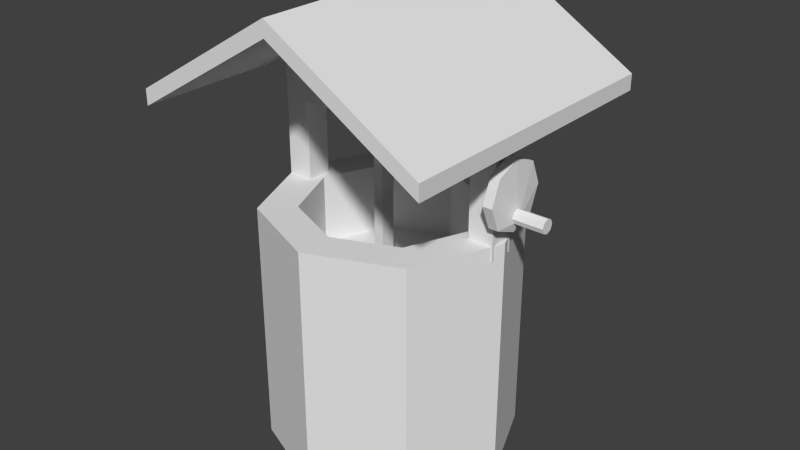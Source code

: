 # Source: well.blend  (saved by Blender 2.76.0; exported with 4.5.12 LTS)
import bpy
from mathutils import Matrix  # noqa: F401  (used for matrix-valued properties, if any)

bpy.ops.wm.read_factory_settings(use_empty=True)
scene = bpy.context.scene
scene.name = 'Scene'

# ---- collections
col_collection_1 = bpy.data.collections.new('Collection 1'); scene.collection.children.link(col_collection_1)

# ---- world
world_world = bpy.data.worlds.new('World'); scene.world = world_world
world_world.color = (0.05088, 0.05088, 0.05088)
world_world.use_sun_shadow = False
world_world.sun_shadow_jitter_overblur = 0.0
world_world.cycles.sampling_method = 'MANUAL'
world_world.cycles.sample_map_resolution = 256

# ---- meshes
me_cylinder = bpy.data.meshes.new('Cylinder')
me_cylinder.from_pydata([(-1.119e-07, 0.854, -0.854), (-1.119e-07, 0.854, 0.854), (0.6039, 0.6039, -0.854), (0.6039, 0.6039, 0.854), (0.854, -3.733e-08, -0.854), (0.854, -3.733e-08, 0.854), (0.6039, -0.6039, -0.854), (0.6039, -0.6039, 0.854), (-1.866e-07, -0.854, -0.854), (-1.866e-07, -0.854, 0.854), (-0.6039, -0.6039, -0.854), (-0.6039, -0.6039, 0.854), (-0.854, 1.018e-08, -0.854), (-0.854, 1.018e-08, 0.854), (-0.6039, 0.6039, -0.854), (-0.6039, 0.6039, 0.854), (0.4241, 0.4241, 0.854), (-1.252e-07, 0.5998, 0.854), (0.5998, -2.622e-08, 0.854), (0.4241, -0.4241, 0.854), (-1.776e-07, -0.5998, 0.854), (-0.4241, -0.4241, 0.854), (-0.5998, 7.153e-09, 0.854), (-0.4241, 0.4241, 0.854), (0.4241, 0.4241, 0.3783), (-1.252e-07, 0.5998, 0.3783), (0.5998, -2.622e-08, 0.3783), (0.4241, -0.4241, 0.3783), (-1.776e-07, -0.5998, 0.3783), (-0.4241, -0.4241, 0.3783), (-0.5998, 7.153e-09, 0.3783), (-0.4241, 0.4241, 0.3783), (-1.028, -1.028, 1.554), (-1.028, -1.028, 1.662), (-1.028, 1.028, 1.554), (-1.028, 1.028, 1.662), (1.028, -1.028, 1.554), (1.028, -1.028, 1.662), (1.028, 1.028, 1.554), (1.028, 1.028, 1.662), (0.0, 1.028, 2.282), (0.0, 1.028, 2.173), (0.0, -1.028, 2.282), (0.0, -1.028, 2.173), (-0.8151, -0.08761, 0.7555), (-0.8151, -0.08761, 1.761), (-0.8151, 0.08761, 0.7555), (-0.8151, 0.08761, 1.761), (-0.6399, -0.08761, 0.7555), (-0.6399, -0.08761, 1.761), (-0.6399, 0.08761, 0.7555), (-0.6399, 0.08761, 1.761), (0.6498, -0.08761, 0.7555), (0.6498, -0.08761, 1.761), (0.6498, 0.08761, 0.7555), (0.6498, 0.08761, 1.761), (0.825, -0.08761, 0.7555), (0.825, -0.08761, 1.761), (0.825, 0.08761, 0.7555), (0.825, 0.08761, 1.761), (0.6498, -0.08761, 1.534), (0.6498, 0.08761, 1.534), (0.825, 0.08761, 1.534), (0.825, -0.08761, 1.534), (-0.8151, -0.08761, 1.534), (-0.8151, 0.08761, 1.534), (-0.6399, 0.08761, 1.534), (-0.6399, -0.08761, 1.534), (0.6498, 0.08761, 1.4), (0.825, 0.08761, 1.4), (0.825, -0.08761, 1.4), (0.6498, -0.08761, 1.4), (-0.8151, 0.08761, 1.4), (-0.6399, 0.08761, 1.4), (-0.6399, -0.08761, 1.4), (-0.8151, -0.08761, 1.4), (0.2199, 0.08761, 1.534), (-0.21, 0.08761, 1.534), (0.2199, 0.08761, 1.4), (-0.21, 0.08761, 1.4), (0.2199, -0.08761, 1.534), (-0.21, -0.08761, 1.534), (0.2199, -0.08761, 1.4), (-0.21, -0.08761, 1.4), (0.1986, 0.1079, 1.549), (-0.1887, 0.1079, 1.549), (0.1986, 0.1079, 1.385), (-0.1887, 0.1079, 1.385), (0.1986, -0.1079, 1.549), (-0.1887, -0.1079, 1.549), (0.1986, -0.1079, 1.385), (-0.1887, -0.1079, 1.385), (-0.04699, 0.0538, 1.385), (-0.1139, 0.0538, 1.385), (-0.04699, -0.0538, 1.385), (-0.1139, -0.0538, 1.385), (-0.04699, 0.0538, -0.1566), (-0.1139, 0.0538, -0.1566), (-0.04699, -0.0538, -0.1566), (-0.1139, -0.0538, -0.1566), (0.9291, 0.04832, 1.057), (0.9291, 0.03417, 1.023), (0.8441, 0.2319, 1.181), (0.9101, 0.2319, 1.181), (0.8441, 0.1639, 1.017), (0.9101, 0.1639, 1.017), (0.8441, -1.688e-07, 0.9487), (0.9101, -1.688e-07, 0.9487), (0.8441, -0.1639, 1.017), (0.9101, -0.1639, 1.017), (0.8441, -0.2319, 1.181), (0.9101, -0.2319, 1.181), (0.8441, -0.1639, 1.345), (0.9101, -0.1639, 1.345), (0.8441, -1.559e-07, 1.412), (0.9101, -1.559e-07, 1.412), (0.8441, 0.1639, 1.345), (0.9101, 0.1639, 1.345), (0.9291, -1.59e-07, 1.009), (0.9291, -0.03417, 1.023), (0.9291, -0.04833, 1.057), (0.9291, -0.03417, 1.091), (0.9291, -1.563e-07, 1.106), (0.9291, 0.03417, 1.091), (1.133, 0.04832, 1.057), (1.133, 0.03417, 1.091), (1.133, -2.533e-07, 1.106), (1.133, -0.03417, 1.091), (1.133, -0.04833, 1.057), (1.133, -0.03417, 1.023), (1.133, -2.56e-07, 1.009), (1.133, 0.03417, 1.023)], [], [(0, 1, 3, 2), (2, 3, 5, 4), (4, 5, 7, 6), (6, 7, 9, 8), (8, 9, 11, 10), (10, 11, 13, 12), (5, 3, 16, 18), (14, 15, 1, 0), (12, 13, 15, 14), (0, 2, 4, 6, 8, 10, 12, 14), (22, 21, 29, 30), (11, 9, 20, 21), (1, 15, 23, 17), (3, 1, 17, 16), (7, 5, 18, 19), (13, 11, 21, 22), (9, 7, 19, 20), (15, 13, 22, 23), (24, 25, 31, 30, 29, 28, 27, 26), (20, 19, 27, 28), (18, 16, 24, 26), (23, 22, 30, 31), (21, 20, 28, 29), (19, 18, 26, 27), (16, 17, 25, 24), (17, 23, 31, 25), (33, 35, 34, 32), (40, 39, 38, 41), (39, 37, 36, 38), (42, 33, 32, 43), (43, 41, 38, 36), (42, 40, 35, 33), (37, 39, 40, 42), (32, 34, 41, 43), (37, 42, 43, 36), (35, 40, 41, 34), (75, 72, 46, 44), (72, 73, 50, 46), (73, 74, 48, 50), (74, 75, 44, 48), (44, 46, 50, 48), (49, 51, 47, 45), (71, 68, 54, 52), (68, 69, 58, 54), (69, 70, 56, 58), (70, 71, 52, 56), (52, 54, 58, 56), (57, 59, 55, 53), (57, 53, 60, 63), (59, 57, 63, 62), (55, 59, 62, 61), (53, 55, 61, 60), (49, 45, 64, 67), (51, 49, 67, 66), (47, 51, 66, 65), (45, 47, 65, 64), (63, 60, 71, 70), (62, 63, 70, 69), (61, 62, 69, 68), (77, 66, 67, 81), (67, 64, 75, 74), (79, 73, 66, 77), (65, 66, 73, 72), (64, 65, 72, 75), (79, 83, 74, 73), (83, 81, 67, 74), (71, 60, 80, 82), (82, 80, 88, 90), (68, 71, 82, 78), (78, 82, 90, 86), (68, 78, 76, 61), (76, 78, 86, 84), (61, 76, 80, 60), (80, 76, 84, 88), (90, 88, 89, 91), (91, 87, 93, 95), (86, 87, 85, 84), (84, 85, 89, 88), (77, 81, 89, 85), (79, 77, 85, 87), (83, 79, 87, 91), (81, 83, 91, 89), (92, 94, 98, 96), (90, 91, 95, 94), (87, 86, 92, 93), (86, 90, 94, 92), (96, 98, 99, 97), (93, 92, 96, 97), (95, 93, 97, 99), (94, 95, 99, 98), (101, 100, 124, 131), (105, 103, 100, 101), (102, 103, 105, 104), (120, 119, 129, 128), (115, 113, 121, 122), (104, 105, 107, 106), (123, 122, 126, 125), (107, 105, 101, 118), (106, 107, 109, 108), (118, 101, 131, 130), (113, 111, 120, 121), (108, 109, 111, 110), (131, 124, 125, 126, 127, 128, 129, 130), (103, 117, 123, 100), (110, 111, 113, 112), (117, 115, 122, 123), (122, 121, 127, 126), (112, 113, 115, 114), (111, 109, 119, 120), (116, 117, 103, 102), (114, 115, 117, 116), (121, 120, 128, 127), (109, 107, 118, 119), (102, 104, 106, 108, 110, 112, 114, 116), (119, 118, 130, 129), (100, 123, 125, 124)])
_uv = me_cylinder.uv_layers.new(name='UVMap')
_uv.uv.foreach_set('vector', [0.5, 0.3577, 0.5, 0.6423, 0.6006, 0.6423, 0.6006, 0.3577, 0.6006, 0.3577, 0.6006, 0.6423, 0.5, 0.6423, 0.5, 0.3577, 0.5, 0.3577, 0.5, 0.6423, 0.3994, 0.6423, 0.3994, 0.3577, 0.6006, 0.3577, 0.6006, 0.6423, 0.5, 0.6423, 0.5, 0.3577, 0.5, 0.3577, 0.5, 0.6423, 0.3994, 0.6423, 0.3994, 0.3577, 0.3994, 0.3577, 0.3994, 0.6423, 0.5, 0.6423, 0.5, 0.3577, 0.6423, 0.5, 0.6006, 0.6006, 0.5707, 0.5707, 0.6, 0.5, 0.3994, 0.3577, 0.3994, 0.6423, 0.5, 0.6423, 0.5, 0.3577, 0.5, 0.3577, 0.5, 0.6423, 0.6006, 0.6423, 0.6006, 0.3577, 0.5, 0.6423, 0.6006, 0.6006, 0.6423, 0.5, 0.6006, 0.3994, 0.5, 0.3577, 0.3994, 0.3994, 0.3577, 0.5, 0.3994, 0.6006, 0.5, 0.6423, 0.4293, 0.6423, 0.4293, 0.5631, 0.5, 0.5631, 0.3994, 0.3994, 0.5, 0.3577, 0.5, 0.4, 0.4293, 0.4293, 0.5, 0.6423, 0.3994, 0.6006, 0.4293, 0.5707, 0.5, 0.6, 0.6006, 0.6006, 0.5, 0.6423, 0.5, 0.6, 0.5707, 0.5707, 0.6006, 0.3994, 0.6423, 0.5, 0.6, 0.5, 0.5707, 0.4293, 0.3577, 0.5, 0.3994, 0.3994, 0.4293, 0.4293, 0.4, 0.5, 0.5, 0.3577, 0.6006, 0.3994, 0.5707, 0.4293, 0.5, 0.4, 0.3994, 0.6006, 0.3577, 0.5, 0.4, 0.5, 0.4293, 0.5707, 0.5707, 0.5707, 0.5, 0.6, 0.4293, 0.5707, 0.4, 0.5, 0.4293, 0.4293, 0.5, 0.4, 0.5707, 0.4293, 0.6, 0.5, 0.5, 0.6423, 0.5707, 0.6423, 0.5707, 0.5631, 0.5, 0.5631, 0.5, 0.6423, 0.5707, 0.6423, 0.5707, 0.5631, 0.5, 0.5631, 0.5707, 0.6423, 0.5, 0.6423, 0.5, 0.5631, 0.5707, 0.5631, 0.4293, 0.6423, 0.5, 0.6423, 0.5, 0.5631, 0.4293, 0.5631, 0.4293, 0.6423, 0.5, 0.6423, 0.5, 0.5631, 0.4293, 0.5631, 0.5707, 0.6423, 0.5, 0.6423, 0.5, 0.5631, 0.5707, 0.5631, 0.5, 0.6423, 0.4293, 0.6423, 0.4293, 0.5631, 0.5, 0.5631, 0.3287, 0.7771, 0.6713, 0.7771, 0.6713, 0.759, 0.3287, 0.759, 0.5, 0.8803, 0.6713, 0.7771, 0.6713, 0.759, 0.5, 0.8622, 0.6713, 0.7771, 0.3287, 0.7771, 0.3287, 0.759, 0.6713, 0.759, 0.5, 0.8803, 0.3287, 0.7771, 0.3287, 0.759, 0.5, 0.8622, 0.5, 0.3287, 0.5, 0.6713, 0.6713, 0.6713, 0.6713, 0.3287, 0.5, 0.3287, 0.5, 0.6713, 0.3287, 0.6713, 0.3287, 0.3287, 0.6713, 0.3287, 0.6713, 0.6713, 0.5, 0.6713, 0.5, 0.3287, 0.3287, 0.3287, 0.3287, 0.6713, 0.5, 0.6713, 0.5, 0.3287, 0.6713, 0.7771, 0.5, 0.8803, 0.5, 0.8622, 0.6713, 0.759, 0.3287, 0.7771, 0.5, 0.8803, 0.5, 0.8622, 0.3287, 0.759, 0.4854, 0.7334, 0.5146, 0.7334, 0.5146, 0.6259, 0.4854, 0.6259, 0.3641, 0.7334, 0.3933, 0.7334, 0.3933, 0.6259, 0.3641, 0.6259, 0.5146, 0.7334, 0.4854, 0.7334, 0.4854, 0.6259, 0.5146, 0.6259, 0.3933, 0.7334, 0.3641, 0.7334, 0.3641, 0.6259, 0.3933, 0.6259, 0.3641, 0.4854, 0.3641, 0.5146, 0.3933, 0.5146, 0.3933, 0.4854, 0.3933, 0.4854, 0.3933, 0.5146, 0.3641, 0.5146, 0.3641, 0.4854, 0.4854, 0.7334, 0.5146, 0.7334, 0.5146, 0.6259, 0.4854, 0.6259, 0.6083, 0.7334, 0.6375, 0.7334, 0.6375, 0.6259, 0.6083, 0.6259, 0.5146, 0.7334, 0.4854, 0.7334, 0.4854, 0.6259, 0.5146, 0.6259, 0.6375, 0.7334, 0.6083, 0.7334, 0.6083, 0.6259, 0.6375, 0.6259, 0.6083, 0.4854, 0.6083, 0.5146, 0.6375, 0.5146, 0.6375, 0.4854, 0.6375, 0.4854, 0.6375, 0.5146, 0.6083, 0.5146, 0.6083, 0.4854, 0.6375, 0.7936, 0.6083, 0.7936, 0.6083, 0.7556, 0.6375, 0.7556, 0.5146, 0.7936, 0.4854, 0.7936, 0.4854, 0.7556, 0.5146, 0.7556, 0.6083, 0.7936, 0.6375, 0.7936, 0.6375, 0.7556, 0.6083, 0.7556, 0.4854, 0.7936, 0.5146, 0.7936, 0.5146, 0.7556, 0.4854, 0.7556, 0.3933, 0.7936, 0.3641, 0.7936, 0.3641, 0.7556, 0.3933, 0.7556, 0.5146, 0.7936, 0.4854, 0.7936, 0.4854, 0.7556, 0.5146, 0.7556, 0.3641, 0.7936, 0.3933, 0.7936, 0.3933, 0.7556, 0.3641, 0.7556, 0.4854, 0.7936, 0.5146, 0.7936, 0.5146, 0.7556, 0.4854, 0.7556, 0.6375, 0.7556, 0.6083, 0.7556, 0.6083, 0.7334, 0.6375, 0.7334, 0.5146, 0.7556, 0.4854, 0.7556, 0.4854, 0.7334, 0.5146, 0.7334, 0.6083, 0.7556, 0.6375, 0.7556, 0.6375, 0.7334, 0.6083, 0.7334, 0.465, 0.5146, 0.3933, 0.5146, 0.3933, 0.4854, 0.465, 0.4854, 0.3933, 0.7556, 0.3641, 0.7556, 0.3641, 0.7334, 0.3933, 0.7334, 0.465, 0.7334, 0.3933, 0.7334, 0.3933, 0.7556, 0.465, 0.7556, 0.3641, 0.7556, 0.3933, 0.7556, 0.3933, 0.7334, 0.3641, 0.7334, 0.4854, 0.7556, 0.5146, 0.7556, 0.5146, 0.7334, 0.4854, 0.7334, 0.465, 0.5146, 0.465, 0.4854, 0.3933, 0.4854, 0.3933, 0.5146, 0.465, 0.7334, 0.465, 0.7556, 0.3933, 0.7556, 0.3933, 0.7334, 0.6083, 0.7334, 0.6083, 0.7556, 0.5366, 0.7556, 0.5366, 0.7334, 0.5366, 0.7334, 0.5366, 0.7556, 0.5331, 0.7582, 0.5331, 0.7308, 0.6083, 0.5146, 0.6083, 0.4854, 0.5366, 0.4854, 0.5366, 0.5146, 0.5366, 0.5146, 0.5366, 0.4854, 0.5331, 0.482, 0.5331, 0.518, 0.6083, 0.7334, 0.5366, 0.7334, 0.5366, 0.7556, 0.6083, 0.7556, 0.5366, 0.7556, 0.5366, 0.7334, 0.5331, 0.7308, 0.5331, 0.7582, 0.6083, 0.5146, 0.5366, 0.5146, 0.5366, 0.4854, 0.6083, 0.4854, 0.5366, 0.4854, 0.5366, 0.5146, 0.5331, 0.518, 0.5331, 0.482, 0.5331, 0.7308, 0.5331, 0.7582, 0.4685, 0.7582, 0.4685, 0.7308, 0.4685, 0.482, 0.4685, 0.518, 0.481, 0.509, 0.481, 0.491, 0.5331, 0.7308, 0.4685, 0.7308, 0.4685, 0.7582, 0.5331, 0.7582, 0.5331, 0.518, 0.4685, 0.518, 0.4685, 0.482, 0.5331, 0.482, 0.465, 0.5146, 0.465, 0.4854, 0.4685, 0.482, 0.4685, 0.518, 0.465, 0.7334, 0.465, 0.7556, 0.4685, 0.7582, 0.4685, 0.7308, 0.465, 0.4854, 0.465, 0.5146, 0.4685, 0.518, 0.4685, 0.482, 0.465, 0.7556, 0.465, 0.7334, 0.4685, 0.7308, 0.4685, 0.7582, 0.509, 0.7308, 0.491, 0.7308, 0.491, 0.4739, 0.509, 0.4739, 0.5331, 0.482, 0.4685, 0.482, 0.481, 0.491, 0.4922, 0.491, 0.4685, 0.518, 0.5331, 0.518, 0.4922, 0.509, 0.481, 0.509, 0.5331, 0.518, 0.5331, 0.482, 0.4922, 0.491, 0.4922, 0.509, 0.4922, 0.509, 0.4922, 0.491, 0.481, 0.491, 0.481, 0.509, 0.481, 0.7308, 0.4922, 0.7308, 0.4922, 0.4739, 0.481, 0.4739, 0.491, 0.7308, 0.509, 0.7308, 0.509, 0.4739, 0.491, 0.4739, 0.4922, 0.7308, 0.481, 0.7308, 0.481, 0.4739, 0.4922, 0.4739, 0.6548, 0.6705, 0.6548, 0.6762, 0.6888, 0.6762, 0.6888, 0.6705, 0.5273, 0.6694, 0.5386, 0.6968, 0.5081, 0.6762, 0.5057, 0.6705, 0.6407, 0.6968, 0.6517, 0.6968, 0.6517, 0.6694, 0.6407, 0.6694, 0.6548, 0.6762, 0.6548, 0.6705, 0.6888, 0.6705, 0.6888, 0.6762, 0.5, 0.7354, 0.4727, 0.7241, 0.4943, 0.6819, 0.5, 0.6843, 0.6407, 0.5273, 0.6517, 0.5273, 0.6517, 0.5, 0.6407, 0.5, 0.6548, 0.5057, 0.6548, 0.5, 0.6888, 0.5, 0.6888, 0.5057, 0.5, 0.6581, 0.5273, 0.6694, 0.5057, 0.6705, 0.5, 0.6682, 0.6407, 0.5, 0.6517, 0.5, 0.6517, 0.4727, 0.6407, 0.4727, 0.6548, 0.5, 0.6548, 0.5057, 0.6888, 0.5057, 0.6888, 0.5, 0.4727, 0.7241, 0.4614, 0.6968, 0.4919, 0.6762, 0.4943, 0.6819, 0.6407, 0.6694, 0.6517, 0.6694, 0.6517, 0.6968, 0.6407, 0.6968, 0.5057, 0.6705, 0.5081, 0.6762, 0.5057, 0.6819, 0.5, 0.6843, 0.4943, 0.6819, 0.4919, 0.6762, 0.4943, 0.6705, 0.5, 0.6682, 0.5386, 0.6968, 0.5273, 0.7241, 0.5057, 0.6819, 0.5081, 0.6762, 0.6407, 0.6968, 0.6517, 0.6968, 0.6517, 0.7241, 0.6407, 0.7241, 0.5273, 0.7241, 0.5, 0.7354, 0.5, 0.6843, 0.5057, 0.6819, 0.6548, 0.5, 0.6548, 0.4943, 0.6888, 0.4943, 0.6888, 0.5, 0.6407, 0.4727, 0.6517, 0.4727, 0.6517, 0.5, 0.6407, 0.5, 0.4614, 0.6968, 0.4727, 0.6694, 0.4943, 0.6705, 0.4919, 0.6762, 0.6407, 0.7241, 0.6517, 0.7241, 0.6517, 0.6968, 0.6407, 0.6968, 0.6407, 0.5, 0.6517, 0.5, 0.6517, 0.5273, 0.6407, 0.5273, 0.6548, 0.6819, 0.6548, 0.6762, 0.6888, 0.6762, 0.6888, 0.6819, 0.4727, 0.6694, 0.5, 0.6581, 0.5, 0.6682, 0.4943, 0.6705, 0.5386, 0.6968, 0.5273, 0.6694, 0.5, 0.6581, 0.4727, 0.6694, 0.4614, 0.6968, 0.4727, 0.7241, 0.5, 0.7354, 0.5273, 0.7241, 0.6548, 0.4943, 0.6548, 0.5, 0.6888, 0.5, 0.6888, 0.4943, 0.6548, 0.6762, 0.6548, 0.6819, 0.6888, 0.6819, 0.6888, 0.6762])
me_cylinder.use_remesh_preserve_volume = False
me_cylinder.use_remesh_preserve_attributes = False
me_cylinder.use_mirror_vertex_groups = False
me_cylinder.update()

# ---- objects
ob_well = bpy.data.objects.new('well', me_cylinder)

# ---- transforms, parenting, visibility, modifiers, constraints
ob_well.location = (0.0, 0.0, 0.0)
ob_well.lineart.crease_threshold = 0.0

# ---- collection membership
col_collection_1.objects.link(ob_well)

# ---- scene / render settings (as saved in the file)
scene.frame_start = 1; scene.frame_end = 250; scene.frame_set(1)
scene.render.engine = 'BLENDER_EEVEE_NEXT'
scene.render.resolution_percentage = 50
scene.render.dither_intensity = 0.0
scene.cycles.use_denoising = False
scene.cycles.samples = 10
scene.cycles.sampling_pattern = 'TABULATED_SOBOL'
scene.cycles.light_sampling_threshold = 0.0
scene.cycles.use_adaptive_sampling = False
scene.cycles.use_light_tree = False
scene.cycles.blur_glossy = 0.0
scene.cycles.pixel_filter_type = 'GAUSSIAN'
scene.cycles.sample_clamp_indirect = 0.0
scene.view_settings.view_transform = 'Standard'
bpy.context.view_layer.update()

# ---- added for rendering (the .blend has no active camera and no usable light): camera, sun
cam_auto = bpy.data.cameras.new('AutoCamera')
cam_auto.lens = 50.0
cam_auto.sensor_width = 36.0
cam_auto.clip_end = 1000.0
ob_auto_camera = bpy.data.objects.new('AutoCamera', cam_auto)
scene.collection.objects.link(ob_auto_camera)
ob_auto_camera.location = (4.05639, -4.8045, 3.91687)
ob_auto_camera.rotation_euler = (1.09748, -7.21219e-08, 0.694738)
scene.camera = ob_auto_camera
light_auto_sun = bpy.data.lights.new('AutoSun', 'SUN')
light_auto_sun.energy = 3.0
light_auto_sun.angle = 0.0523599
ob_auto_sun = bpy.data.objects.new('AutoSun', light_auto_sun)
scene.collection.objects.link(ob_auto_sun)
ob_auto_sun.rotation_euler = (0.872665, 0.174533, 0.523599)
bpy.context.view_layer.update()
